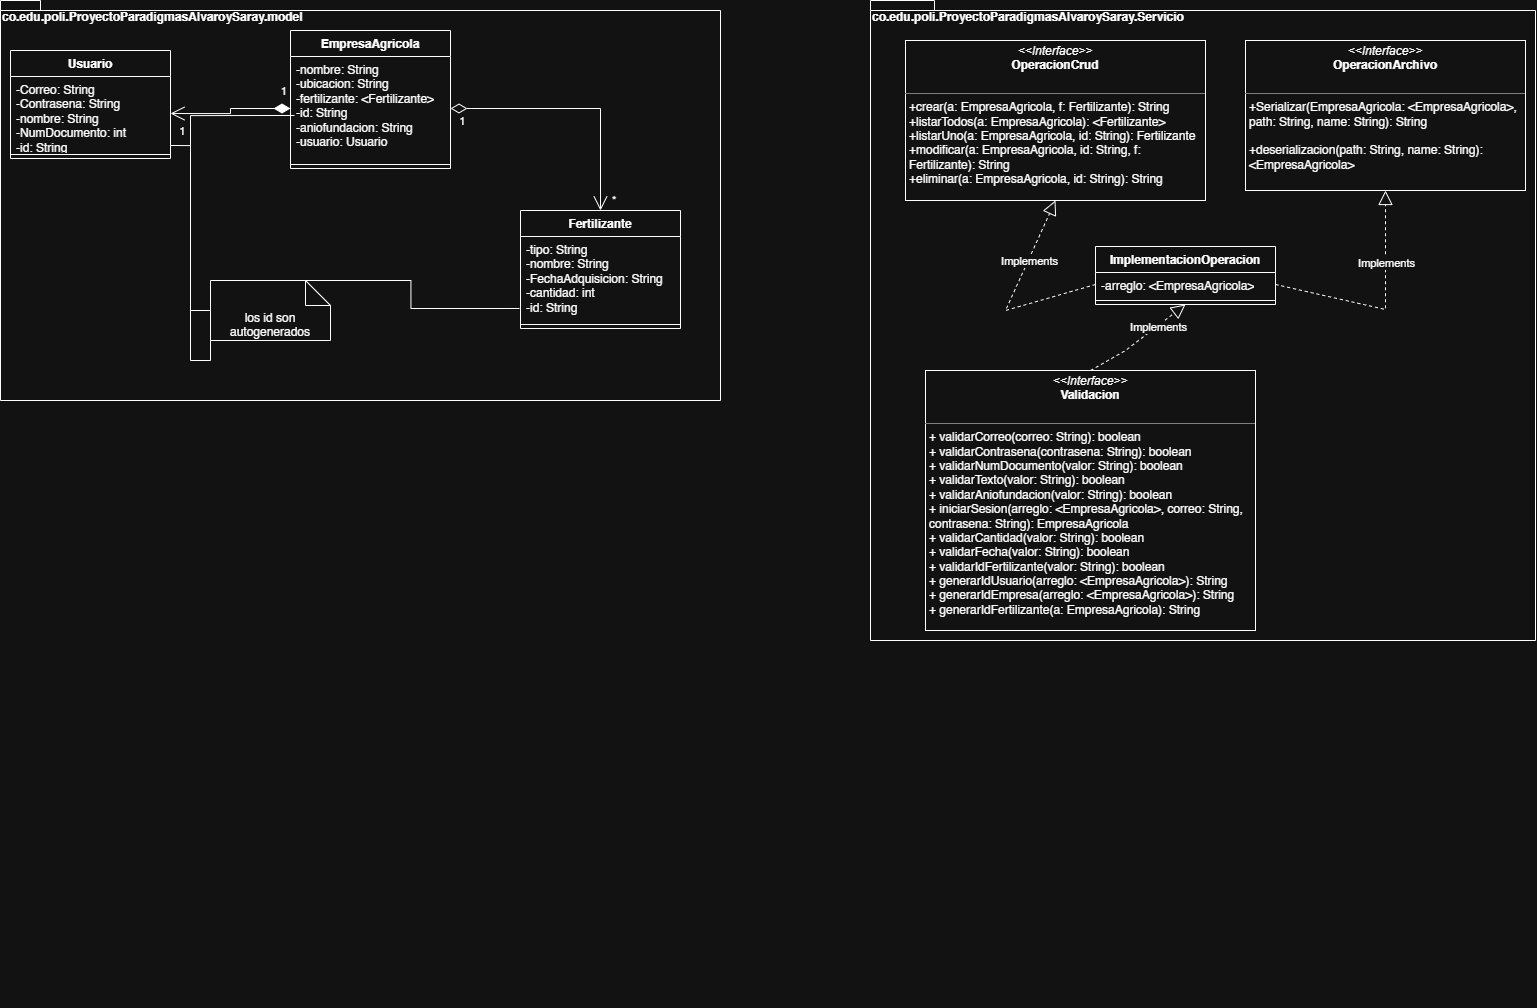

The diagram above was exported from draw.io. Its source (the exported page's mxGraphModel, read from the mxfile embedded in the PNG):
<mxGraphModel dx="2662" dy="1160" grid="1" gridSize="10" guides="1" tooltips="1" connect="1" arrows="1" fold="1" page="1" pageScale="1" pageWidth="850" pageHeight="1100" math="0" shadow="0">
  <root>
    <mxCell id="0" />
    <mxCell id="1" parent="0" />
    <mxCell id="AYp-Vax0WNVQfoIN5GB_-1" parent="1" style="shape=folder;fontStyle=1;spacingTop=10;tabWidth=40;tabHeight=10;tabPosition=left;html=1;whiteSpace=wrap;align=left;verticalAlign=top;" value="&lt;div style=&quot;line-height: 0%; padding-top: 0px; padding-left: 0px; margin-right: 0px; margin-bottom: 330px;&quot;&gt;co.edu.poli.ProyectoParadigmasAlvaroySaray.model&lt;/div&gt;&lt;div style=&quot;line-height: 0%; padding-top: 0px; padding-left: 0px; margin-right: 0px; margin-bottom: 330px;&quot;&gt;&lt;br&gt;&lt;/div&gt;" vertex="1">
      <mxGeometry height="400" width="720" x="100" y="30" as="geometry" />
    </mxCell>
    <mxCell id="AYp-Vax0WNVQfoIN5GB_-3" parent="1" style="shape=folder;fontStyle=1;spacingTop=10;tabWidth=40;tabHeight=10;tabPosition=left;html=1;whiteSpace=wrap;align=left;verticalAlign=top;" value="&lt;div style=&quot;line-height: 0%; padding-top: 0px; padding-left: 0px; margin-right: 0px; margin-bottom: 330px;&quot;&gt;co.edu.poli.ProyectoParadigmasAlvaroySaray.Servicio&lt;/div&gt;&lt;div style=&quot;line-height: 0%; padding-top: 0px; padding-left: 0px; margin-right: 0px; margin-bottom: 330px;&quot;&gt;&lt;br&gt;&lt;/div&gt;&lt;div style=&quot;line-height: 0%; padding-top: 0px; padding-left: 0px; margin-right: 0px; margin-bottom: 330px;&quot;&gt;&lt;br&gt;&lt;/div&gt;" vertex="1">
      <mxGeometry height="640" width="665" x="970" y="30" as="geometry" />
    </mxCell>
    <mxCell id="AYp-Vax0WNVQfoIN5GB_-4" parent="1" style="swimlane;fontStyle=1;align=center;verticalAlign=top;childLayout=stackLayout;horizontal=1;startSize=26;horizontalStack=0;resizeParent=1;resizeParentMax=0;resizeLast=0;collapsible=1;marginBottom=0;whiteSpace=wrap;html=1;" value="EmpresaAgricola" vertex="1">
      <mxGeometry height="138" width="160" x="390" y="60" as="geometry" />
    </mxCell>
    <mxCell id="AYp-Vax0WNVQfoIN5GB_-5" parent="AYp-Vax0WNVQfoIN5GB_-4" style="text;strokeColor=none;fillColor=none;align=left;verticalAlign=top;spacingLeft=4;spacingRight=4;overflow=hidden;rotatable=0;points=[[0,0.5],[1,0.5]];portConstraint=eastwest;whiteSpace=wrap;html=1;" value="&lt;div&gt;-nombre: String&amp;nbsp;&lt;/div&gt;&lt;div&gt;-ubicacion: String&amp;nbsp;&lt;/div&gt;&lt;div&gt;-fertilizante: &amp;lt;Fertilizante&amp;gt;&lt;/div&gt;&lt;div&gt;-id: String&amp;nbsp;&lt;/div&gt;&lt;div&gt;-aniofundacion: String&amp;nbsp;&amp;nbsp;&lt;/div&gt;&lt;div&gt;-usuario: Usuario&lt;/div&gt;&lt;div&gt;&lt;br&gt;&lt;/div&gt;" vertex="1">
      <mxGeometry height="104" width="160" y="26" as="geometry" />
    </mxCell>
    <mxCell id="AYp-Vax0WNVQfoIN5GB_-6" parent="AYp-Vax0WNVQfoIN5GB_-4" style="line;strokeWidth=1;fillColor=none;align=left;verticalAlign=middle;spacingTop=-1;spacingLeft=3;spacingRight=3;rotatable=0;labelPosition=right;points=[];portConstraint=eastwest;strokeColor=inherit;" value="" vertex="1">
      <mxGeometry height="8" width="160" y="130" as="geometry" />
    </mxCell>
    <mxCell id="AYp-Vax0WNVQfoIN5GB_-7" parent="1" style="swimlane;fontStyle=1;align=center;verticalAlign=top;childLayout=stackLayout;horizontal=1;startSize=26;horizontalStack=0;resizeParent=1;resizeParentMax=0;resizeLast=0;collapsible=1;marginBottom=0;whiteSpace=wrap;html=1;" value="Fertilizante" vertex="1">
      <mxGeometry height="118" width="160" x="620" y="240" as="geometry" />
    </mxCell>
    <mxCell id="AYp-Vax0WNVQfoIN5GB_-8" parent="AYp-Vax0WNVQfoIN5GB_-7" style="text;strokeColor=none;fillColor=none;align=left;verticalAlign=top;spacingLeft=4;spacingRight=4;overflow=hidden;rotatable=0;points=[[0,0.5],[1,0.5]];portConstraint=eastwest;whiteSpace=wrap;html=1;" value="&lt;div&gt;-tipo: String&lt;/div&gt;&lt;div&gt;-nombre: String&amp;nbsp;&lt;/div&gt;&lt;div&gt;-FechaAdquisicion: String&lt;/div&gt;&lt;div&gt;-cantidad: int&amp;nbsp;&lt;/div&gt;&lt;div&gt;-id: String&lt;/div&gt;" vertex="1">
      <mxGeometry height="84" width="160" y="26" as="geometry" />
    </mxCell>
    <mxCell id="AYp-Vax0WNVQfoIN5GB_-9" parent="AYp-Vax0WNVQfoIN5GB_-7" style="line;strokeWidth=1;fillColor=none;align=left;verticalAlign=middle;spacingTop=-1;spacingLeft=3;spacingRight=3;rotatable=0;labelPosition=right;points=[];portConstraint=eastwest;strokeColor=inherit;" value="" vertex="1">
      <mxGeometry height="8" width="160" y="110" as="geometry" />
    </mxCell>
    <mxCell id="AYp-Vax0WNVQfoIN5GB_-10" parent="1" style="swimlane;fontStyle=1;align=center;verticalAlign=top;childLayout=stackLayout;horizontal=1;startSize=26;horizontalStack=0;resizeParent=1;resizeParentMax=0;resizeLast=0;collapsible=1;marginBottom=0;whiteSpace=wrap;html=1;" value="Usuario" vertex="1">
      <mxGeometry height="108" width="160" x="110" y="80" as="geometry" />
    </mxCell>
    <mxCell id="AYp-Vax0WNVQfoIN5GB_-11" parent="AYp-Vax0WNVQfoIN5GB_-10" style="text;strokeColor=none;fillColor=none;align=left;verticalAlign=top;spacingLeft=4;spacingRight=4;overflow=hidden;rotatable=0;points=[[0,0.5],[1,0.5]];portConstraint=eastwest;whiteSpace=wrap;html=1;" value="&lt;div&gt;&lt;span style=&quot;background-color: transparent; color: light-dark(rgb(0, 0, 0), rgb(255, 255, 255));&quot;&gt;-Correo: String&amp;nbsp;&lt;/span&gt;&lt;/div&gt;&lt;div&gt;-Contrasena: String&lt;/div&gt;&lt;div&gt;-nombre: String&amp;nbsp;&lt;/div&gt;&lt;div&gt;-NumDocumento: int&amp;nbsp;&lt;/div&gt;&lt;div&gt;-id: String&lt;br&gt;&lt;br&gt;&lt;/div&gt;" vertex="1">
      <mxGeometry height="74" width="160" y="26" as="geometry" />
    </mxCell>
    <mxCell id="AYp-Vax0WNVQfoIN5GB_-12" parent="AYp-Vax0WNVQfoIN5GB_-10" style="line;strokeWidth=1;fillColor=none;align=left;verticalAlign=middle;spacingTop=-1;spacingLeft=3;spacingRight=3;rotatable=0;labelPosition=right;points=[];portConstraint=eastwest;strokeColor=inherit;" value="" vertex="1">
      <mxGeometry height="8" width="160" y="100" as="geometry" />
    </mxCell>
    <mxCell id="AYp-Vax0WNVQfoIN5GB_-13" edge="1" parent="1" source="AYp-Vax0WNVQfoIN5GB_-5" style="endArrow=open;html=1;endSize=12;startArrow=diamondThin;startSize=14;startFill=1;edgeStyle=orthogonalEdgeStyle;align=left;verticalAlign=bottom;rounded=0;entryX=1;entryY=0.5;entryDx=0;entryDy=0;exitX=0;exitY=0.5;exitDx=0;exitDy=0;" target="AYp-Vax0WNVQfoIN5GB_-11" value="1">
      <mxGeometry relative="1" x="-0.84" y="-8" as="geometry">
        <mxPoint as="offset" />
        <mxPoint x="240" y="290" as="sourcePoint" />
        <mxPoint x="330" y="340" as="targetPoint" />
      </mxGeometry>
    </mxCell>
    <mxCell id="AYp-Vax0WNVQfoIN5GB_-14" connectable="0" parent="AYp-Vax0WNVQfoIN5GB_-13" style="edgeLabel;html=1;align=center;verticalAlign=middle;resizable=0;points=[];" value="1" vertex="1">
      <mxGeometry relative="1" x="-0.3791" y="1" as="geometry">
        <mxPoint x="-71" y="21" as="offset" />
      </mxGeometry>
    </mxCell>
    <mxCell id="AYp-Vax0WNVQfoIN5GB_-15" edge="1" parent="1" source="AYp-Vax0WNVQfoIN5GB_-5" style="endArrow=open;html=1;endSize=12;startArrow=diamondThin;startSize=14;startFill=0;edgeStyle=orthogonalEdgeStyle;align=left;verticalAlign=bottom;rounded=0;exitDx=0;exitDy=0;entryDx=0;entryDy=0;movable=1;resizable=1;rotatable=1;deletable=1;editable=1;locked=0;connectable=1;entryX=0.5;entryY=0;exitX=1;exitY=0.5;" target="AYp-Vax0WNVQfoIN5GB_-7" value="*">
      <mxGeometry relative="1" x="1" y="10" as="geometry">
        <mxPoint as="offset" />
        <Array as="points">
          <mxPoint x="700" y="138" />
        </Array>
        <mxPoint x="673.4000000000001" y="204.67600000000004" as="sourcePoint" />
        <mxPoint x="610.4000000000001" y="89.67600000000004" as="targetPoint" />
      </mxGeometry>
    </mxCell>
    <mxCell id="AYp-Vax0WNVQfoIN5GB_-16" connectable="0" parent="AYp-Vax0WNVQfoIN5GB_-15" style="edgeLabel;html=1;align=center;verticalAlign=middle;resizable=0;points=[];" value="1" vertex="1">
      <mxGeometry relative="1" x="-0.0865" y="-1" as="geometry">
        <mxPoint x="-105" y="11" as="offset" />
      </mxGeometry>
    </mxCell>
    <mxCell id="AYp-Vax0WNVQfoIN5GB_-17" parent="1" style="verticalAlign=top;align=left;overflow=fill;html=1;whiteSpace=wrap;" value="&lt;p style=&quot;margin:0px;margin-top:4px;text-align:center;&quot;&gt;&lt;i&gt;&amp;lt;&amp;lt;Interface&amp;gt;&amp;gt;&lt;/i&gt;&lt;br&gt;&lt;b&gt;OperacionCrud&lt;/b&gt;&lt;/p&gt;&lt;p style=&quot;margin:0px;margin-left:4px;&quot;&gt;&lt;br&gt;&lt;/p&gt;&lt;hr size=&quot;1&quot; style=&quot;border-style:solid;&quot;&gt;&lt;p style=&quot;margin:0px;margin-left:4px;&quot;&gt;&lt;span style=&quot;background-color: transparent; color: light-dark(rgb(0, 0, 0), rgb(255, 255, 255));&quot;&gt;+crear(a: EmpresaAgricola, f: Fertilizante): String&lt;/span&gt;&lt;/p&gt;&lt;p style=&quot;margin:0px;margin-left:4px;&quot;&gt;+listarTodos(a: EmpresaAgricola): &amp;lt;Fertilizante&amp;gt;&lt;/p&gt;&lt;p style=&quot;margin:0px;margin-left:4px;&quot;&gt;+listarUno(a: EmpresaAgricola, id: String): Fertilizante&lt;/p&gt;&lt;p style=&quot;margin:0px;margin-left:4px;&quot;&gt;+modificar(a: EmpresaAgricola, id: String, f: Fertilizante): String&lt;/p&gt;&lt;p style=&quot;margin:0px;margin-left:4px;&quot;&gt;+eliminar(a: EmpresaAgricola, id: String): String&lt;/p&gt;&lt;p style=&quot;margin:0px;margin-left:4px;&quot;&gt;&lt;br&gt;&lt;/p&gt;" vertex="1">
      <mxGeometry height="160" width="300" x="1005" y="70" as="geometry" />
    </mxCell>
    <mxCell id="AYp-Vax0WNVQfoIN5GB_-18" parent="1" style="verticalAlign=top;align=left;overflow=fill;html=1;whiteSpace=wrap;" value="&lt;p style=&quot;margin:0px;margin-top:4px;text-align:center;&quot;&gt;&lt;i&gt;&amp;lt;&amp;lt;Interface&amp;gt;&amp;gt;&lt;/i&gt;&lt;br&gt;&lt;b&gt;OperacionArchivo&lt;/b&gt;&lt;/p&gt;&lt;p style=&quot;margin:0px;margin-left:4px;&quot;&gt;&lt;br&gt;&lt;/p&gt;&lt;hr size=&quot;1&quot; style=&quot;border-style:solid;&quot;&gt;&lt;p style=&quot;margin:0px;margin-left:4px;&quot;&gt;+Serializar(EmpresaAgricola: &amp;lt;EmpresaAgricola&amp;gt;, path: String, name: String): String&amp;nbsp;&lt;/p&gt;&lt;p style=&quot;margin:0px;margin-left:4px;&quot;&gt;&lt;br&gt;&lt;/p&gt;&lt;p style=&quot;margin: 0px 0px 0px 4px;&quot;&gt;+deserializacion(path: String, name: String): &amp;lt;EmpresaAgricola&amp;gt;&lt;/p&gt;&lt;div&gt;&lt;br&gt;&lt;/div&gt;" vertex="1">
      <mxGeometry height="150" width="280" x="1345" y="70" as="geometry" />
    </mxCell>
    <mxCell id="AYp-Vax0WNVQfoIN5GB_-22" parent="1" style="swimlane;fontStyle=1;align=center;verticalAlign=top;childLayout=stackLayout;horizontal=1;startSize=26;horizontalStack=0;resizeParent=1;resizeParentMax=0;resizeLast=0;collapsible=1;marginBottom=0;whiteSpace=wrap;html=1;" value="ImplementacionOperacion" vertex="1">
      <mxGeometry height="58" width="180" x="1195" y="276" as="geometry" />
    </mxCell>
    <mxCell id="AYp-Vax0WNVQfoIN5GB_-23" parent="AYp-Vax0WNVQfoIN5GB_-22" style="text;strokeColor=none;fillColor=none;align=left;verticalAlign=top;spacingLeft=4;spacingRight=4;overflow=hidden;rotatable=0;points=[[0,0.5],[1,0.5]];portConstraint=eastwest;whiteSpace=wrap;html=1;" value="-arreglo: &amp;lt;EmpresaAgricola&amp;gt;" vertex="1">
      <mxGeometry height="24" width="180" y="26" as="geometry" />
    </mxCell>
    <mxCell id="AYp-Vax0WNVQfoIN5GB_-24" parent="AYp-Vax0WNVQfoIN5GB_-22" style="line;strokeWidth=1;fillColor=none;align=left;verticalAlign=middle;spacingTop=-1;spacingLeft=3;spacingRight=3;rotatable=0;labelPosition=right;points=[];portConstraint=eastwest;strokeColor=inherit;" value="" vertex="1">
      <mxGeometry height="8" width="180" y="50" as="geometry" />
    </mxCell>
    <mxCell id="AYp-Vax0WNVQfoIN5GB_-25" edge="1" parent="1" source="AYp-Vax0WNVQfoIN5GB_-23" style="endArrow=block;dashed=1;endFill=0;endSize=12;html=1;rounded=0;exitX=0;exitY=0.5;exitDx=0;exitDy=0;entryX=0.5;entryY=1;entryDx=0;entryDy=0;" target="AYp-Vax0WNVQfoIN5GB_-17" value="">
      <mxGeometry relative="1" width="160" as="geometry">
        <Array as="points">
          <mxPoint x="1105" y="340" />
        </Array>
        <mxPoint x="1065" y="400" as="sourcePoint" />
        <mxPoint x="1120" y="250" as="targetPoint" />
      </mxGeometry>
    </mxCell>
    <mxCell id="AYp-Vax0WNVQfoIN5GB_-26" connectable="0" parent="AYp-Vax0WNVQfoIN5GB_-25" style="edgeLabel;html=1;align=center;verticalAlign=middle;resizable=0;points=[];" value="Implements" vertex="1">
      <mxGeometry relative="1" x="0.3834" as="geometry">
        <mxPoint as="offset" />
      </mxGeometry>
    </mxCell>
    <mxCell id="AYp-Vax0WNVQfoIN5GB_-27" edge="1" parent="1" source="AYp-Vax0WNVQfoIN5GB_-23" style="endArrow=block;dashed=1;endFill=0;endSize=12;html=1;rounded=0;exitX=1;exitY=0.5;exitDx=0;exitDy=0;entryX=0.5;entryY=1;entryDx=0;entryDy=0;" target="AYp-Vax0WNVQfoIN5GB_-18" value="">
      <mxGeometry relative="1" width="160" as="geometry">
        <Array as="points">
          <mxPoint x="1485" y="339" />
        </Array>
        <mxPoint x="1435" y="410" as="sourcePoint" />
        <mxPoint x="1490" y="260" as="targetPoint" />
      </mxGeometry>
    </mxCell>
    <mxCell id="AYp-Vax0WNVQfoIN5GB_-28" connectable="0" parent="AYp-Vax0WNVQfoIN5GB_-27" style="edgeLabel;html=1;align=center;verticalAlign=middle;resizable=0;points=[];" value="Implements" vertex="1">
      <mxGeometry relative="1" x="0.3834" as="geometry">
        <mxPoint as="offset" />
      </mxGeometry>
    </mxCell>
    <mxCell id="AYp-Vax0WNVQfoIN5GB_-29" parent="1" style="verticalAlign=top;align=left;overflow=fill;html=1;whiteSpace=wrap;" value="&lt;p style=&quot;margin:0px;margin-top:4px;text-align:center;&quot;&gt;&lt;i&gt;&amp;lt;&amp;lt;Interface&amp;gt;&amp;gt;&lt;/i&gt;&lt;br&gt;&lt;b&gt;Validacion&lt;/b&gt;&lt;/p&gt;&lt;p style=&quot;margin:0px;margin-left:4px;&quot;&gt;&lt;br&gt;&lt;/p&gt;&lt;hr size=&quot;1&quot; style=&quot;border-style:solid;&quot;&gt;&lt;p style=&quot;margin:0px;margin-left:4px;&quot;&gt;+ validarCorreo(correo: String): boolean&lt;/p&gt;&lt;p style=&quot;margin:0px;margin-left:4px;&quot;&gt;+ validarContrasena(contrasena: String): boolean&lt;/p&gt;&lt;p style=&quot;margin:0px;margin-left:4px;&quot;&gt;+ validarNumDocumento(valor: String): boolean&lt;/p&gt;&lt;p style=&quot;margin:0px;margin-left:4px;&quot;&gt;+ validarTexto(valor: String): boolean&lt;/p&gt;&lt;p style=&quot;margin:0px;margin-left:4px;&quot;&gt;+ validarAniofundacion(valor: String): boolean&lt;/p&gt;&lt;p style=&quot;margin:0px;margin-left:4px;&quot;&gt;+ iniciarSesion(arreglo: &amp;lt;EmpresaAgricola&amp;gt;, correo: String, contrasena: String): EmpresaAgricola&lt;/p&gt;&lt;p style=&quot;margin:0px;margin-left:4px;&quot;&gt;+ validarCantidad(valor: String): boolean&lt;br&gt;+ validarFecha(valor: String): boolean&lt;br&gt;+ validarIdFertilizante(valor: String): boolean&lt;/p&gt;&lt;p style=&quot;margin:0px;margin-left:4px;&quot;&gt;+ generarIdUsuario(arreglo: &amp;lt;EmpresaAgricola&amp;gt;): String&lt;br/&gt;+ generarIdEmpresa(arreglo: &amp;lt;EmpresaAgricola&amp;gt;): String&lt;br/&gt;+ generarIdFertilizante(a: EmpresaAgricola): String&lt;/p&gt;" vertex="1">
      <mxGeometry height="260" width="330" x="1025" y="400" as="geometry" />
    </mxCell>
    <mxCell id="AYp-Vax0WNVQfoIN5GB_-30" edge="1" parent="1" source="AYp-Vax0WNVQfoIN5GB_-29" style="endArrow=block;dashed=1;endFill=0;endSize=12;html=1;rounded=0;exitX=0.5;exitY=0;exitDx=0;exitDy=0;entryX=0.5;entryY=1;entryDx=0;entryDy=0;" target="AYp-Vax0WNVQfoIN5GB_-22" value="">
      <mxGeometry relative="1" width="160" as="geometry">
        <Array as="points">
          <mxPoint x="1225" y="380" />
        </Array>
        <mxPoint x="1605" y="440" as="sourcePoint" />
        <mxPoint x="1660" y="290" as="targetPoint" />
      </mxGeometry>
    </mxCell>
    <mxCell id="AYp-Vax0WNVQfoIN5GB_-31" connectable="0" parent="AYp-Vax0WNVQfoIN5GB_-30" style="edgeLabel;html=1;align=center;verticalAlign=middle;resizable=0;points=[];" value="Implements" vertex="1">
      <mxGeometry relative="1" x="0.3834" as="geometry">
        <mxPoint as="offset" />
      </mxGeometry>
    </mxCell>
    <mxCell id="AYp-Vax0WNVQfoIN5GB_-32" edge="1" parent="1" source="AYp-Vax0WNVQfoIN5GB_-5" style="edgeStyle=orthogonalEdgeStyle;rounded=0;orthogonalLoop=1;jettySize=auto;html=1;exitX=0.025;exitY=0.567;exitDx=0;exitDy=0;exitPerimeter=0;entryX=0;entryY=0.5;entryDx=0;entryDy=0;endArrow=none;endFill=0;entryPerimeter=0;" target="AYp-Vax0WNVQfoIN5GB_-34">
      <mxGeometry relative="1" as="geometry">
        <mxPoint x="460" y="300" as="sourcePoint" />
        <mxPoint x="300" y="341" as="targetPoint" />
      </mxGeometry>
    </mxCell>
    <mxCell id="AYp-Vax0WNVQfoIN5GB_-33" edge="1" parent="1" style="edgeStyle=orthogonalEdgeStyle;rounded=0;orthogonalLoop=1;jettySize=auto;html=1;entryX=-0.006;entryY=0.857;entryDx=0;entryDy=0;endArrow=none;endFill=0;entryPerimeter=0;" target="AYp-Vax0WNVQfoIN5GB_-8">
      <mxGeometry relative="1" as="geometry">
        <mxPoint x="400" y="310" as="sourcePoint" />
        <mxPoint x="210" y="351" as="targetPoint" />
      </mxGeometry>
    </mxCell>
    <mxCell id="AYp-Vax0WNVQfoIN5GB_-34" parent="1" style="shape=note2;boundedLbl=1;whiteSpace=wrap;html=1;size=25;verticalAlign=top;align=center;" value="los id son autogenerados" vertex="1">
      <mxGeometry height="60" width="120" x="310" y="310" as="geometry" />
    </mxCell>
    <mxCell id="AYp-Vax0WNVQfoIN5GB_-35" edge="1" parent="1" source="AYp-Vax0WNVQfoIN5GB_-34" style="edgeStyle=orthogonalEdgeStyle;rounded=0;orthogonalLoop=1;jettySize=auto;html=1;exitX=0;exitY=1;exitDx=0;exitDy=0;exitPerimeter=0;entryX=1;entryY=0.932;entryDx=0;entryDy=0;endArrow=none;endFill=0;entryPerimeter=0;" target="AYp-Vax0WNVQfoIN5GB_-11">
      <mxGeometry relative="1" as="geometry">
        <mxPoint x="360" y="330" as="sourcePoint" />
        <mxPoint x="200" y="371" as="targetPoint" />
      </mxGeometry>
    </mxCell>
  </root>
</mxGraphModel>